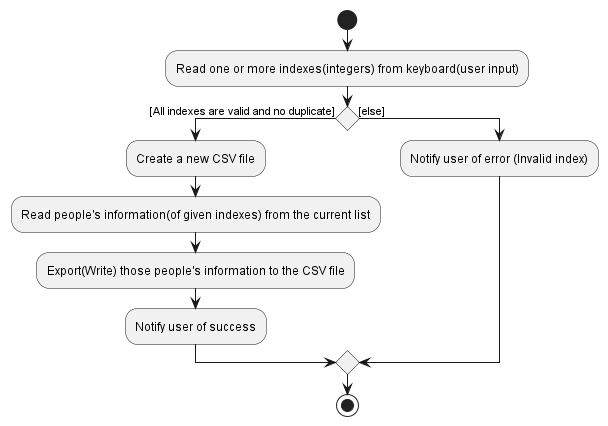

The diagram above was rendered by PlantUML. Its source (embedded in the PNG):
@startuml
start

:Read one or more indexes(integers) from keyboard(user input);

if () then ([All indexes are valid and no duplicate])
  :Create a new CSV file;
  :Read people's information(of given indexes) from the current list;
  :Export(Write) those people's information to the CSV file;
  :Notify user of success;
else ([else])
  :Notify user of error (Invalid index);
endif

stop
@enduml